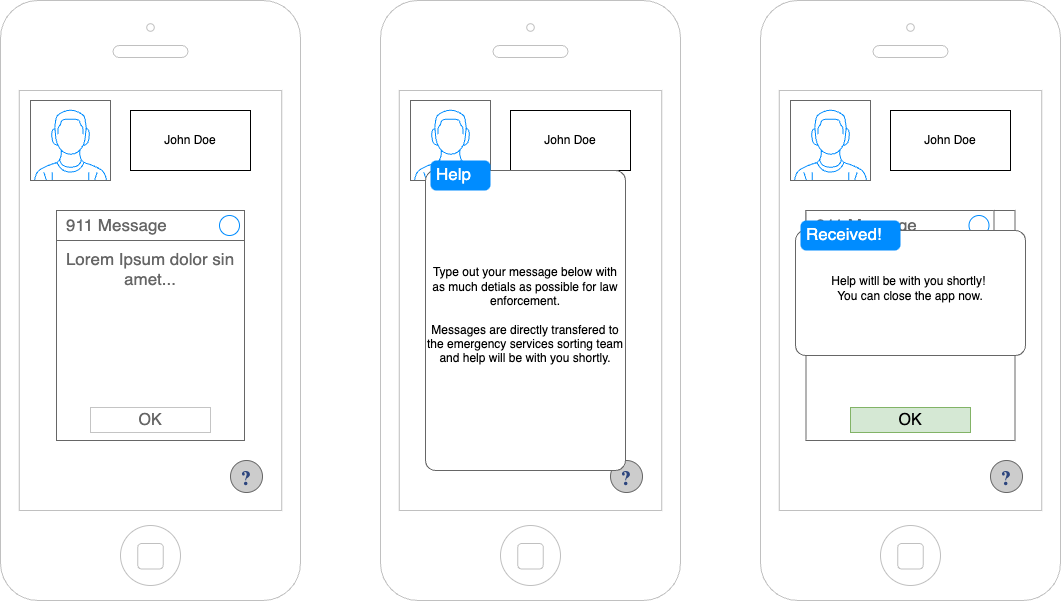

The diagram above was exported from draw.io. Its source (the exported page's mxGraphModel, read from the mxfile embedded in the PNG):
<mxGraphModel dx="1914" dy="1026" grid="1" gridSize="10" guides="1" tooltips="1" connect="1" arrows="1" fold="1" page="1" pageScale="1" pageWidth="1169" pageHeight="827" math="0" shadow="0">
  <root>
    <mxCell id="0" />
    <mxCell id="1" parent="0" />
    <mxCell id="37y55pfmSbQStZ-aLD2H-1" value="" style="html=1;verticalLabelPosition=bottom;labelBackgroundColor=#ffffff;verticalAlign=top;shadow=0;dashed=0;strokeWidth=1;shape=mxgraph.ios7.misc.iphone;strokeColor=#c0c0c0;" vertex="1" parent="1">
      <mxGeometry x="40" y="40" width="300" height="600" as="geometry" />
    </mxCell>
    <mxCell id="37y55pfmSbQStZ-aLD2H-56" value="" style="verticalLabelPosition=bottom;shadow=0;dashed=0;align=center;html=1;verticalAlign=top;strokeWidth=1;shape=mxgraph.mockup.containers.userMale;strokeColor=#666666;strokeColor2=#008cff;" vertex="1" parent="1">
      <mxGeometry x="70" y="140" width="80" height="80" as="geometry" />
    </mxCell>
    <mxCell id="37y55pfmSbQStZ-aLD2H-57" value="John Doe" style="rounded=0;whiteSpace=wrap;html=1;" vertex="1" parent="1">
      <mxGeometry x="170" y="150" width="120" height="60" as="geometry" />
    </mxCell>
    <mxCell id="37y55pfmSbQStZ-aLD2H-58" value="" style="verticalLabelPosition=bottom;shadow=0;dashed=0;align=center;html=1;verticalAlign=top;strokeWidth=1;shape=mxgraph.mockup.misc.help_icon;" vertex="1" parent="1">
      <mxGeometry x="270" y="500" width="32" height="32" as="geometry" />
    </mxCell>
    <mxCell id="37y55pfmSbQStZ-aLD2H-59" value="" style="html=1;verticalLabelPosition=bottom;labelBackgroundColor=#ffffff;verticalAlign=top;shadow=0;dashed=0;strokeWidth=1;shape=mxgraph.ios7.misc.iphone;strokeColor=#c0c0c0;" vertex="1" parent="1">
      <mxGeometry x="420" y="40" width="300" height="600" as="geometry" />
    </mxCell>
    <mxCell id="37y55pfmSbQStZ-aLD2H-60" value="" style="verticalLabelPosition=bottom;shadow=0;dashed=0;align=center;html=1;verticalAlign=top;strokeWidth=1;shape=mxgraph.mockup.containers.userMale;strokeColor=#666666;strokeColor2=#008cff;" vertex="1" parent="1">
      <mxGeometry x="450" y="140" width="80" height="80" as="geometry" />
    </mxCell>
    <mxCell id="37y55pfmSbQStZ-aLD2H-61" value="John Doe" style="rounded=0;whiteSpace=wrap;html=1;" vertex="1" parent="1">
      <mxGeometry x="550" y="150" width="120" height="60" as="geometry" />
    </mxCell>
    <mxCell id="37y55pfmSbQStZ-aLD2H-62" value="" style="verticalLabelPosition=bottom;shadow=0;dashed=0;align=center;html=1;verticalAlign=top;strokeWidth=1;shape=mxgraph.mockup.misc.help_icon;" vertex="1" parent="1">
      <mxGeometry x="650" y="500" width="32" height="32" as="geometry" />
    </mxCell>
    <mxCell id="37y55pfmSbQStZ-aLD2H-63" value="Type out your message below with as much detials as possible for law enforcement.&lt;div&gt;&lt;br&gt;&lt;/div&gt;&lt;div&gt;Messages are directly transfered to the emergency services sorting team and help will be with you shortly.&lt;/div&gt;" style="shape=mxgraph.mockup.containers.marginRect;rectMarginTop=10;strokeColor=#666666;strokeWidth=1;dashed=0;rounded=1;arcSize=5;recursiveResize=0;html=1;whiteSpace=wrap;" vertex="1" parent="1">
      <mxGeometry x="465" y="200" width="200" height="310" as="geometry" />
    </mxCell>
    <mxCell id="37y55pfmSbQStZ-aLD2H-64" value="Help" style="shape=rect;strokeColor=none;fillColor=#008cff;strokeWidth=1;dashed=0;rounded=1;arcSize=20;fontColor=#ffffff;fontSize=17;spacing=2;spacingTop=-2;align=left;autosize=1;spacingLeft=4;resizeWidth=0;resizeHeight=0;perimeter=none;html=1;whiteSpace=wrap;" vertex="1" parent="37y55pfmSbQStZ-aLD2H-63">
      <mxGeometry x="5" width="60" height="30" as="geometry" />
    </mxCell>
    <mxCell id="37y55pfmSbQStZ-aLD2H-65" value="Lorem Ipsum dolor sin amet..." style="strokeWidth=1;shadow=0;dashed=0;align=center;html=1;shape=mxgraph.mockup.containers.rrect;rSize=0;strokeColor=#666666;fontColor=#666666;fontSize=17;verticalAlign=top;whiteSpace=wrap;fillColor=#ffffff;spacingTop=32;" vertex="1" parent="1">
      <mxGeometry x="96" y="250" width="188" height="230" as="geometry" />
    </mxCell>
    <mxCell id="37y55pfmSbQStZ-aLD2H-66" value="911 Message" style="strokeWidth=1;shadow=0;dashed=0;align=center;html=1;shape=mxgraph.mockup.containers.rrect;rSize=0;fontSize=17;fontColor=#666666;strokeColor=#666666;align=left;spacingLeft=8;fillColor=#ffffff;resizeWidth=1;whiteSpace=wrap;" vertex="1" parent="37y55pfmSbQStZ-aLD2H-65">
      <mxGeometry width="188" height="30" relative="1" as="geometry" />
    </mxCell>
    <mxCell id="37y55pfmSbQStZ-aLD2H-67" value="" style="shape=ellipse;strokeColor=#008cff;resizable=0;fillColor=none;html=1;" vertex="1" parent="37y55pfmSbQStZ-aLD2H-66">
      <mxGeometry x="1" y="0.5" width="20" height="20" relative="1" as="geometry">
        <mxPoint x="-25" y="-10" as="offset" />
      </mxGeometry>
    </mxCell>
    <mxCell id="37y55pfmSbQStZ-aLD2H-68" value="OK" style="strokeWidth=1;shadow=0;dashed=0;align=center;html=1;shape=mxgraph.mockup.containers.rrect;rSize=0;fontSize=16;fontColor=#666666;strokeColor=#c4c4c4;resizable=0;whiteSpace=wrap;fillColor=#ffffff;" vertex="1" parent="37y55pfmSbQStZ-aLD2H-65">
      <mxGeometry x="0.5" y="1" width="120" height="25" relative="1" as="geometry">
        <mxPoint x="-60" y="-33" as="offset" />
      </mxGeometry>
    </mxCell>
    <mxCell id="37y55pfmSbQStZ-aLD2H-69" value="" style="html=1;verticalLabelPosition=bottom;labelBackgroundColor=#ffffff;verticalAlign=top;shadow=0;dashed=0;strokeWidth=1;shape=mxgraph.ios7.misc.iphone;strokeColor=#c0c0c0;" vertex="1" parent="1">
      <mxGeometry x="800" y="40" width="300" height="600" as="geometry" />
    </mxCell>
    <mxCell id="37y55pfmSbQStZ-aLD2H-70" value="" style="verticalLabelPosition=bottom;shadow=0;dashed=0;align=center;html=1;verticalAlign=top;strokeWidth=1;shape=mxgraph.mockup.containers.userMale;strokeColor=#666666;strokeColor2=#008cff;" vertex="1" parent="1">
      <mxGeometry x="830" y="140" width="80" height="80" as="geometry" />
    </mxCell>
    <mxCell id="37y55pfmSbQStZ-aLD2H-71" value="John Doe" style="rounded=0;whiteSpace=wrap;html=1;" vertex="1" parent="1">
      <mxGeometry x="930" y="150" width="120" height="60" as="geometry" />
    </mxCell>
    <mxCell id="37y55pfmSbQStZ-aLD2H-72" value="" style="verticalLabelPosition=bottom;shadow=0;dashed=0;align=center;html=1;verticalAlign=top;strokeWidth=1;shape=mxgraph.mockup.misc.help_icon;" vertex="1" parent="1">
      <mxGeometry x="1030" y="500" width="32" height="32" as="geometry" />
    </mxCell>
    <mxCell id="37y55pfmSbQStZ-aLD2H-73" value="Lorem Ipsum dolor sin amet..." style="strokeWidth=1;shadow=0;dashed=0;align=center;html=1;shape=mxgraph.mockup.containers.rrect;rSize=0;strokeColor=#666666;fontColor=#666666;fontSize=17;verticalAlign=top;whiteSpace=wrap;fillColor=#ffffff;spacingTop=32;" vertex="1" parent="1">
      <mxGeometry x="845.5" y="250" width="209" height="230" as="geometry" />
    </mxCell>
    <mxCell id="37y55pfmSbQStZ-aLD2H-74" value="911 Message" style="strokeWidth=1;shadow=0;dashed=0;align=center;html=1;shape=mxgraph.mockup.containers.rrect;rSize=0;fontSize=17;fontColor=#666666;strokeColor=#666666;align=left;spacingLeft=8;fillColor=#ffffff;resizeWidth=1;whiteSpace=wrap;" vertex="1" parent="37y55pfmSbQStZ-aLD2H-73">
      <mxGeometry width="188" height="30" relative="1" as="geometry" />
    </mxCell>
    <mxCell id="37y55pfmSbQStZ-aLD2H-75" value="" style="shape=ellipse;strokeColor=#008cff;resizable=0;fillColor=none;html=1;" vertex="1" parent="37y55pfmSbQStZ-aLD2H-74">
      <mxGeometry x="1" y="0.5" width="20" height="20" relative="1" as="geometry">
        <mxPoint x="-25" y="-10" as="offset" />
      </mxGeometry>
    </mxCell>
    <mxCell id="37y55pfmSbQStZ-aLD2H-76" value="OK" style="strokeWidth=1;shadow=0;dashed=0;align=center;html=1;shape=mxgraph.mockup.containers.rrect;rSize=0;fontSize=16;strokeColor=#82b366;resizable=0;whiteSpace=wrap;fillColor=#d5e8d4;" vertex="1" parent="37y55pfmSbQStZ-aLD2H-73">
      <mxGeometry x="0.5" y="1" width="120" height="25" relative="1" as="geometry">
        <mxPoint x="-60" y="-33" as="offset" />
      </mxGeometry>
    </mxCell>
    <mxCell id="37y55pfmSbQStZ-aLD2H-77" value="Help witll be with you shortly!&amp;nbsp;&lt;div&gt;You can close the app now.&lt;/div&gt;" style="shape=mxgraph.mockup.containers.marginRect;rectMarginTop=10;strokeColor=#666666;strokeWidth=1;dashed=0;rounded=1;arcSize=5;recursiveResize=0;html=1;whiteSpace=wrap;" vertex="1" parent="1">
      <mxGeometry x="835" y="260" width="230" height="135" as="geometry" />
    </mxCell>
    <mxCell id="37y55pfmSbQStZ-aLD2H-78" value="Received!" style="shape=rect;strokeColor=none;fillColor=#008cff;strokeWidth=1;dashed=0;rounded=1;arcSize=20;fontColor=#ffffff;fontSize=17;spacing=2;spacingTop=-2;align=left;autosize=1;spacingLeft=4;resizeWidth=0;resizeHeight=0;perimeter=none;html=1;whiteSpace=wrap;" vertex="1" parent="37y55pfmSbQStZ-aLD2H-77">
      <mxGeometry x="5" width="100" height="30" as="geometry" />
    </mxCell>
  </root>
</mxGraphModel>